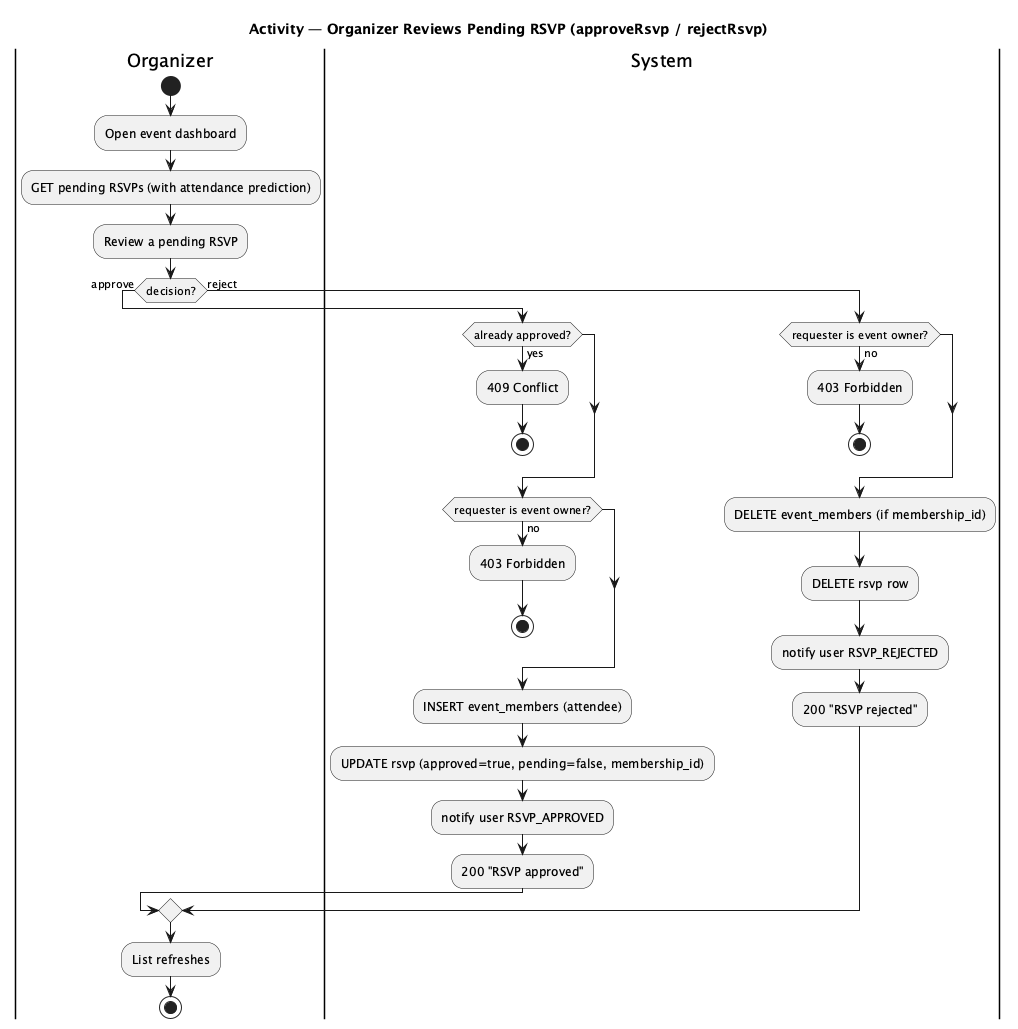

The diagram above was rendered by PlantUML. Its source (embedded in the PNG):
@startuml activity-organizer-review
title Activity — Organizer Reviews Pending RSVP (approveRsvp / rejectRsvp)

|Organizer|
start
:Open event dashboard;
:GET pending RSVPs (with attendance prediction);
:Review a pending RSVP;

if (decision?) then (approve)
  |System|
  if (already approved?) then (yes)
    :409 Conflict;
    stop
  endif
  if (requester is event owner?) then (no)
    :403 Forbidden;
    stop
  endif
  :INSERT event_members (attendee);
  :UPDATE rsvp (approved=true, pending=false, membership_id);
  :notify user RSVP_APPROVED;
  :200 "RSVP approved";
else (reject)
  |System|
  if (requester is event owner?) then (no)
    :403 Forbidden;
    stop
  endif
  :DELETE event_members (if membership_id);
  :DELETE rsvp row;
  :notify user RSVP_REJECTED;
  :200 "RSVP rejected";
endif

|Organizer|
:List refreshes;
stop
@enduml